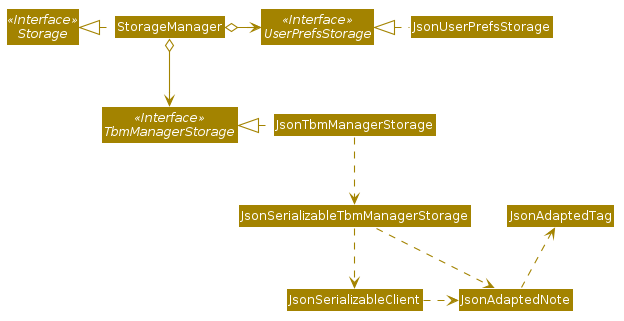

The diagram above was rendered by PlantUML. Its source (embedded in the PNG):
@startuml









skinparam BackgroundColor #FFFFFFF

skinparam Shadowing false

skinparam Class {
    FontColor #FFFFFF
    BorderThickness 1
    BorderColor #FFFFFF
    StereotypeFontColor #FFFFFF
    FontName Arial
}

skinparam Actor {
    BorderColor #000000
    Color #000000
    FontName Arial
}

skinparam Sequence {
    MessageAlign center
    BoxFontSize 15
    BoxPadding 0
    BoxFontColor #FFFFFF
    FontName Arial
}

skinparam Participant {
    FontColor #FFFFFFF
    Padding 20
}

skinparam MinClassWidth 50
skinparam ParticipantPadding 10
skinparam Shadowing false
skinparam DefaultTextAlignment center
skinparam packageStyle Rectangle

hide footbox
hide members
hide circle
skinparam arrowThickness 1.1
skinparam arrowColor #A38300
skinparam classBackgroundColor #A38300

Interface Storage <<Interface>>
Interface UserPrefsStorage <<Interface>>
Interface TbmManagerStorage <<Interface>>

Class StorageManager
Class JsonUserPrefsStorage
Class JsonTbmManagerStorage
Class JsonAdaptedNote

StorageManager .left.|> Storage
StorageManager o-right-> UserPrefsStorage
StorageManager o--> TbmManagerStorage

JsonUserPrefsStorage .left.|> UserPrefsStorage
JsonTbmManagerStorage .left.|> TbmManagerStorage
JsonTbmManagerStorage .down.> JsonSerializableTbmManagerStorage
JsonSerializableTbmManagerStorage .right.> JsonSerializableClient
JsonSerializableClient .right.> JsonAdaptedNote
JsonAdaptedNote .up.> JsonAdaptedTag
JsonSerializableTbmManagerStorage .down.> JsonAdaptedNote
@enduml